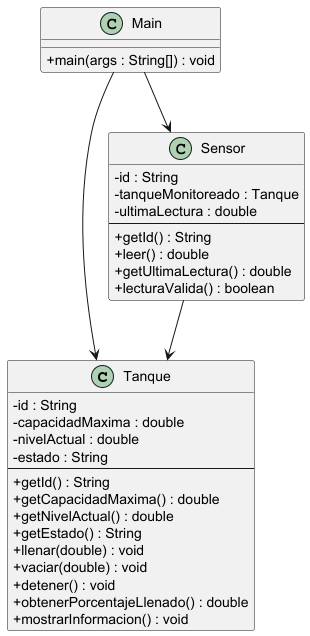

The diagram above was rendered by PlantUML. Its source (embedded in the PNG):
@startuml
skinparam classAttributeIconSize 0

class Tanque {
  - id : String
  - capacidadMaxima : double
  - nivelActual : double
  - estado : String
  --
  + getId() : String
  + getCapacidadMaxima() : double
  + getNivelActual() : double
  + getEstado() : String
  + llenar(double) : void
  + vaciar(double) : void
  + detener() : void
  + obtenerPorcentajeLlenado() : double
  + mostrarInformacion() : void
}

class Sensor {
  - id : String
  - tanqueMonitoreado : Tanque
  - ultimaLectura : double
  --
  + getId() : String
  + leer() : double
  + getUltimaLectura() : double
  + lecturaValida() : boolean
}

class Main {
  + main(args : String[]) : void
}

Sensor  -->  Tanque
Main --> Tanque
Main --> Sensor

@enduml